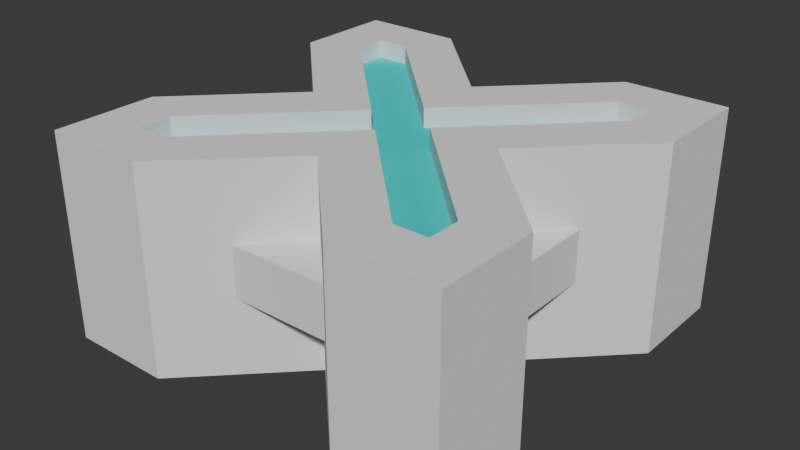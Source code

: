 # Source: piece4_5.blend  (saved by Blender 4.3.34; exported with 4.5.12 LTS)
import bpy
from mathutils import Matrix  # noqa: F401  (used for matrix-valued properties, if any)

bpy.ops.wm.read_factory_settings(use_empty=True)
scene = bpy.context.scene
scene.name = 'Scene'

# ---- collections
col_collection = bpy.data.collections.new('Collection'); scene.collection.children.link(col_collection)

# ---- materials (node trees are filled in below, after node groups)
mat_material_001 = bpy.data.materials.new('Material.001')
mat_material = bpy.data.materials.new('Material')
mat_material.alpha_threshold = 0.0
mat_material.roughness = 0.5
mat_material.line_color = (0.0, 0.0, 0.0, 1.0)

# ---- material node trees
mat_material_001.use_nodes = True; mat_material_001.node_tree.nodes.clear()
_N = mat_material_001.node_tree.nodes; _L = mat_material_001.node_tree.links
n0 = _N.new('ShaderNodeBsdfPrincipled'); n0.name = 'Principled BSDF'; n0.location = (10, 300)
n0.inputs[0].default_value = (0.8228, 0.8228, 0.8228, 1.0)
n0.inputs[2].default_value = 1.0
n0.inputs[3].default_value = 1.0
n1 = _N.new('ShaderNodeOutputMaterial'); n1.name = 'Material Output'; n1.location = (300, 300)
_L.new(n0.outputs[0], n1.inputs[0])
n1.is_active_output = True
mat_material.use_nodes = True; mat_material.node_tree.nodes.clear()
_N = mat_material.node_tree.nodes; _L = mat_material.node_tree.links
n0 = _N.new('ShaderNodeOutputMaterial'); n0.name = 'Material Output'; n0.location = (300, 300)
n1 = _N.new('ShaderNodeBsdfPrincipled'); n1.name = 'Principled BSDF'; n1.location = (10, 300)
n1.inputs[0].default_value = (0.002427, 0.6939, 0.6724, 1.0)
n1.inputs[2].default_value = 1.0
n1.inputs[3].default_value = 1.0
_L.new(n1.outputs[0], n0.inputs[0])
n0.is_active_output = True

# ---- world
world_world = bpy.data.worlds.new('World'); scene.world = world_world
world_world.use_nodes = True; world_world.node_tree.nodes.clear()
_N = world_world.node_tree.nodes; _L = world_world.node_tree.links
n0 = _N.new('ShaderNodeOutputWorld'); n0.name = 'World Output'; n0.location = (300, 300)
n1 = _N.new('ShaderNodeBackground'); n1.name = 'Background'; n1.location = (10, 300)
n1.inputs[0].default_value = (0.05088, 0.05088, 0.05088, 1.0)
_L.new(n1.outputs[0], n0.inputs[0])
n0.is_active_output = True
world_world.color = (0.05088, 0.05088, 0.05088)
world_world.sun_shadow_jitter_overblur = 0.0

# ---- meshes
me_cube_018 = bpy.data.meshes.new('Cube.018')
me_cube_018.from_pydata([(0.7593, 0.7593, 1.0), (1.0, 1.0, -1.0), (0.7593, -0.7593, 1.0), (1.0, -1.0, -1.0), (-0.7593, 0.7593, 1.0), (-1.0, 1.0, -1.0), (-0.7593, -0.7593, 1.0), (-1.0, -1.0, -1.0), (-0.5, 1.0, -1.0), (-0.5997, -0.7593, 1.0), (-0.5, -1.0, -1.0), (-0.5997, 0.7593, 1.0), (-0.5, 0.0, -1.0), (-0.1596, 0.0, 1.0), (-1.0, -0.5, -1.0), (0.7593, -0.5997, 1.0), (0.0, -0.5, -1.0), (0.0, -0.1596, 1.0), (-0.7593, -0.5997, 1.0), (1.0, -0.5, -1.0), (-0.7593, 0.5997, 1.0), (1.0, 0.5, -1.0), (-1.0, 0.5, -1.0), (0.7593, 0.5997, 1.0), (0.0, 0.5, -1.0), (0.0, 0.1596, 1.0), (0.5, -1.0, -1.0), (0.5997, 0.7593, 1.0), (0.5, 1.0, -1.0), (0.5997, -0.7593, 1.0), (0.1596, 0.0, 1.0), (0.5, 0.0, -1.0), (-0.5, -1.0, 1.0), (-1.0, -1.0, 1.0), (1.0, -0.5, 1.0), (1.0, -1.0, 1.0), (-1.0, 0.5, 1.0), (-1.0, 1.0, 1.0), (0.5, 1.0, 1.0), (1.0, 1.0, 1.0), (0.0, -0.5, 1.0), (1.0, 0.5, 1.0), (0.5, 0.0, 1.0), (0.5, -1.0, 1.0), (-0.5, 1.0, 1.0), (-1.0, -0.5, 1.0), (0.0, 0.5, 1.0), (-0.5, 0.0, 1.0), (0.7593, 0.7593, 0.1314), (0.7593, -0.7593, 0.1314), (-0.7593, 0.7593, 0.1314), (-0.7593, -0.7593, 0.1314), (-0.5997, -0.7593, 0.1314), (-0.5997, 0.7593, 0.1314), (-0.1596, 0.0, 0.1314), (0.7593, -0.5997, 0.1314), (-3.729e-09, -0.1596, 0.1314), (-0.7593, -0.5997, 0.1314), (-0.7593, 0.5997, 0.1314), (0.7593, 0.5997, 0.1314), (-3.729e-09, 0.1596, 0.1314), (0.5997, 0.7593, 0.1314), (0.5997, -0.7593, 0.1314), (0.1596, 0.0, 0.1314)], [], [(10, 32, 33, 7), (22, 36, 37, 5), (19, 34, 35, 3), (28, 38, 39, 1), (5, 37, 44, 8), (7, 33, 45, 14), (28, 1, 21, 31, 19, 3, 26, 16, 10, 7, 14, 12, 22, 5, 8, 24), (1, 39, 41, 21), (3, 35, 43, 26), (23, 0, 48, 59), (28, 24, 46, 38), (24, 8, 44, 46), (12, 47, 36, 22), (45, 47, 12, 14), (16, 40, 32, 10), (16, 26, 43, 40), (31, 42, 34, 19), (42, 31, 21, 41), (9, 6, 33, 32), (15, 2, 35, 34), (20, 4, 37, 36), (27, 0, 39, 38), (17, 9, 32, 40), (23, 30, 42, 41), (29, 17, 40, 43), (4, 11, 44, 37), (6, 18, 45, 33), (30, 15, 34, 42), (0, 23, 41, 39), (11, 25, 46, 44), (25, 27, 38, 46), (2, 29, 43, 35), (13, 20, 36, 47), (18, 13, 47, 45), (0, 27, 61, 48), (25, 11, 53, 60), (9, 17, 56, 52), (27, 25, 60, 61), (30, 23, 59, 63), (29, 2, 49, 62), (17, 29, 62, 56), (20, 13, 54, 58), (11, 4, 50, 53), (6, 9, 52, 51), (13, 18, 57, 54), (18, 6, 51, 57), (2, 15, 55, 49), (15, 30, 63, 55), (4, 20, 58, 50)])
_uv = me_cube_018.uv_layers.new(name='UVMap')
_uv.uv.foreach_set('vector', [0.375, 0.9375, 0.625, 0.9375, 0.625, 1.0, 0.375, 1.0, 0.375, 0.1875, 0.625, 0.1875, 0.625, 0.25, 0.375, 0.25, 0.375, 0.6875, 0.625, 0.6875, 0.625, 0.75, 0.375, 0.75, 0.375, 0.4375, 0.625, 0.4375, 0.625, 0.5, 0.375, 0.5, 0.375, 0.25, 0.625, 0.25, 0.625, 0.3125, 0.375, 0.3125, 0.375, 0.0, 0.625, 0.0, 0.625, 0.0625, 0.375, 0.0625, 0.3125, 0.5, 0.375, 0.5, 0.375, 0.5625, 0.3125, 0.625, 0.375, 0.6875, 0.375, 0.75, 0.3125, 0.75, 0.25, 0.6875, 0.1875, 0.75, 0.125, 0.75, 0.125, 0.6875, 0.1875, 0.625, 0.125, 0.5625, 0.125, 0.5, 0.1875, 0.5, 0.25, 0.5625, 0.375, 0.5, 0.625, 0.5, 0.625, 0.5625, 0.375, 0.5625, 0.375, 0.75, 0.625, 0.75, 0.625, 0.8125, 0.375, 0.8125, 0.6551, 0.55, 0.6551, 0.5301, 0.6551, 0.5301, 0.6551, 0.55, 0.375, 0.4375, 0.25, 0.5625, 0.75, 0.5625, 0.625, 0.4375, 0.25, 0.5625, 0.375, 0.3125, 0.8125, 0.5, 0.75, 0.5625, 0.1875, 0.625, 0.8125, 0.625, 0.625, 0.1875, 0.125, 0.5625, 0.875, 0.6875, 0.8125, 0.625, 0.1875, 0.625, 0.125, 0.6875, 0.25, 0.6875, 0.75, 0.6875, 0.625, 0.9375, 0.1875, 0.75, 0.25, 0.6875, 0.3125, 0.75, 0.625, 0.8125, 0.75, 0.6875, 0.3125, 0.625, 0.6875, 0.625, 0.625, 0.6875, 0.375, 0.6875, 0.6875, 0.625, 0.3125, 0.625, 0.375, 0.5625, 0.625, 0.5625, 0.825, 0.7199, 0.8449, 0.7199, 0.875, 0.75, 0.8125, 0.75, 0.6551, 0.7, 0.6551, 0.7199, 0.625, 0.75, 0.625, 0.6875, 0.8449, 0.55, 0.8449, 0.5301, 0.875, 0.5, 0.875, 0.5625, 0.675, 0.5301, 0.6551, 0.5301, 0.625, 0.5, 0.6875, 0.5, 0.75, 0.645, 0.825, 0.7199, 0.8125, 0.75, 0.75, 0.6875, 0.6551, 0.55, 0.73, 0.625, 0.6875, 0.625, 0.625, 0.5625, 0.675, 0.7199, 0.75, 0.645, 0.75, 0.6875, 0.6875, 0.75, 0.8449, 0.5301, 0.825, 0.5301, 0.8125, 0.5, 0.875, 0.5, 0.8449, 0.7199, 0.8449, 0.7, 0.875, 0.6875, 0.875, 0.75, 0.73, 0.625, 0.6551, 0.7, 0.625, 0.6875, 0.6875, 0.625, 0.6551, 0.5301, 0.6551, 0.55, 0.625, 0.5625, 0.625, 0.5, 0.825, 0.5301, 0.75, 0.605, 0.75, 0.5625, 0.8125, 0.5, 0.75, 0.605, 0.675, 0.5301, 0.6875, 0.5, 0.75, 0.5625, 0.6551, 0.7199, 0.675, 0.7199, 0.6875, 0.75, 0.625, 0.75, 0.77, 0.625, 0.8449, 0.55, 0.875, 0.5625, 0.8125, 0.625, 0.8449, 0.7, 0.77, 0.625, 0.8125, 0.625, 0.875, 0.6875, 0.6551, 0.5301, 0.675, 0.5301, 0.675, 0.5301, 0.6551, 0.5301, 0.75, 0.605, 0.825, 0.5301, 0.825, 0.5301, 0.75, 0.605, 0.825, 0.7199, 0.75, 0.645, 0.75, 0.645, 0.825, 0.7199, 0.675, 0.5301, 0.75, 0.605, 0.75, 0.605, 0.675, 0.5301, 0.73, 0.625, 0.6551, 0.55, 0.6551, 0.55, 0.73, 0.625, 0.675, 0.7199, 0.6551, 0.7199, 0.6551, 0.7199, 0.675, 0.7199, 0.75, 0.645, 0.675, 0.7199, 0.675, 0.7199, 0.75, 0.645, 0.8449, 0.55, 0.77, 0.625, 0.77, 0.625, 0.8449, 0.55, 0.825, 0.5301, 0.8449, 0.5301, 0.8449, 0.5301, 0.825, 0.5301, 0.8449, 0.7199, 0.825, 0.7199, 0.825, 0.7199, 0.8449, 0.7199, 0.77, 0.625, 0.8449, 0.7, 0.8449, 0.7, 0.77, 0.625, 0.8449, 0.7, 0.8449, 0.7199, 0.8449, 0.7199, 0.8449, 0.7, 0.6551, 0.7199, 0.6551, 0.7, 0.6551, 0.7, 0.6551, 0.7199, 0.6551, 0.7, 0.73, 0.625, 0.73, 0.625, 0.6551, 0.7, 0.8449, 0.5301, 0.8449, 0.55, 0.8449, 0.55, 0.8449, 0.5301])
me_cube_018.materials.append(mat_material_001)
me_cube_018.use_mirror_vertex_groups = False
me_cube_018.update()
me_cube_019 = bpy.data.meshes.new('Cube.019')
me_cube_019.from_pydata([(0.7593, 0.7593, 0.1314), (0.7593, -0.7593, 0.1314), (-0.7593, 0.7593, 0.1314), (-0.7593, -0.7593, 0.1314), (-0.5997, -0.7593, 0.1314), (-0.5997, 0.7593, 0.1314), (-0.1596, 0.0, 0.1314), (0.7593, -0.5997, 0.1314), (-3.729e-09, -0.1596, 0.1314), (-0.7593, -0.5997, 0.1314), (-0.7593, 0.5997, 0.1314), (0.7593, 0.5997, 0.1314), (-3.729e-09, 0.1596, 0.1314), (0.5997, 0.7593, 0.1314), (0.5997, -0.7593, 0.1314), (0.1596, 0.0, 0.1314)], [], [(12, 5, 2, 10, 6, 9, 3, 4, 8, 14, 1, 7, 15, 11, 0, 13)])
_uv = me_cube_019.uv_layers.new(name='UVMap')
_uv.uv.foreach_set('vector', [0.75, 0.605, 0.825, 0.5301, 0.8449, 0.5301, 0.8449, 0.55, 0.77, 0.625, 0.8449, 0.7, 0.8449, 0.7199, 0.825, 0.7199, 0.75, 0.645, 0.675, 0.7199, 0.6551, 0.7199, 0.6551, 0.7, 0.73, 0.625, 0.6551, 0.55, 0.6551, 0.5301, 0.675, 0.5301])
me_cube_019.materials.append(mat_material)
me_cube_019.use_mirror_vertex_groups = False
me_cube_019.update()
me_cube_025 = bpy.data.meshes.new('Cube.025')
me_cube_025.from_pydata([(1.0, 1.0, 1.0), (1.0, 1.0, -1.0), (1.0, -1.0, 1.0), (1.0, -1.0, -1.0), (-1.0, 1.0, 1.0), (-1.0, 1.0, -1.0), (-1.0, -1.0, 1.0), (-1.0, -1.0, -1.0)], [], [(0, 4, 6, 2), (3, 2, 6, 7), (7, 6, 4, 5), (5, 1, 3, 7), (1, 0, 2, 3), (5, 4, 0, 1)])
_uv = me_cube_025.uv_layers.new(name='UVMap')
_uv.uv.foreach_set('vector', [0.625, 0.5, 0.875, 0.5, 0.875, 0.75, 0.625, 0.75, 0.375, 0.75, 0.625, 0.75, 0.625, 1.0, 0.375, 1.0, 0.375, 0.0, 0.625, 0.0, 0.625, 0.25, 0.375, 0.25, 0.125, 0.5, 0.375, 0.5, 0.375, 0.75, 0.125, 0.75, 0.375, 0.5, 0.625, 0.5, 0.625, 0.75, 0.375, 0.75, 0.375, 0.25, 0.625, 0.25, 0.625, 0.5, 0.375, 0.5])
me_cube_025.materials.append(mat_material_001)
me_cube_025.use_mirror_vertex_groups = False
me_cube_025.update()

# ---- objects
ob_cube_001 = bpy.data.objects.new('Cube.001', me_cube_018)
ob_cube_003 = bpy.data.objects.new('Cube.003', me_cube_019)
ob_cube_006 = bpy.data.objects.new('Cube.006', me_cube_025)

# ---- transforms, parenting, visibility, modifiers, constraints
ob_cube_001.location = (0.0, 0.0, 0.25)
ob_cube_001.scale = (1.0, 1.0, 0.5)
ob_cube_001.lock_rotations_4d = False
ob_cube_001.empty_display_type = 'ARROWS'
ob_cube_001.lineart.crease_threshold = 0.0
ob_cube_003.location = (0.0, 0.0, 0.625)
ob_cube_003.scale = (1.0, 1.0, 0.25)
ob_cube_003.lock_rotations_4d = False
ob_cube_003.empty_display_type = 'ARROWS'
ob_cube_003.lineart.crease_threshold = 0.0
ob_cube_006.location = (0.0, 0.0, 0.25)
ob_cube_006.scale = (0.75, 0.75, 0.125)
ob_cube_006.lock_rotations_4d = False
ob_cube_006.empty_display_type = 'ARROWS'
ob_cube_006.lineart.crease_threshold = 0.0

# ---- collection membership
col_collection.objects.link(ob_cube_001)
col_collection.objects.link(ob_cube_003)
col_collection.objects.link(ob_cube_006)

# ---- scene / render settings (as saved in the file)
scene.frame_start = 1; scene.frame_end = 250; scene.frame_set(2)
scene.render.engine = 'BLENDER_EEVEE_NEXT'
bpy.context.view_layer.update()

# ---- added for rendering (the .blend has no active camera and no usable light): camera, sun
cam_auto = bpy.data.cameras.new('AutoCamera')
cam_auto.lens = 50.0
cam_auto.sensor_width = 36.0
cam_auto.clip_end = 1000.0
ob_auto_camera = bpy.data.objects.new('AutoCamera', cam_auto)
scene.collection.objects.link(ob_auto_camera)
ob_auto_camera.location = (2.77567, -3.33081, 2.47054)
ob_auto_camera.rotation_euler = (1.09748, -7.21219e-08, 0.694738)
scene.camera = ob_auto_camera
light_auto_sun = bpy.data.lights.new('AutoSun', 'SUN')
light_auto_sun.energy = 3.0
light_auto_sun.angle = 0.0523599
ob_auto_sun = bpy.data.objects.new('AutoSun', light_auto_sun)
scene.collection.objects.link(ob_auto_sun)
ob_auto_sun.rotation_euler = (0.872665, 0.174533, 0.523599)
bpy.context.view_layer.update()
